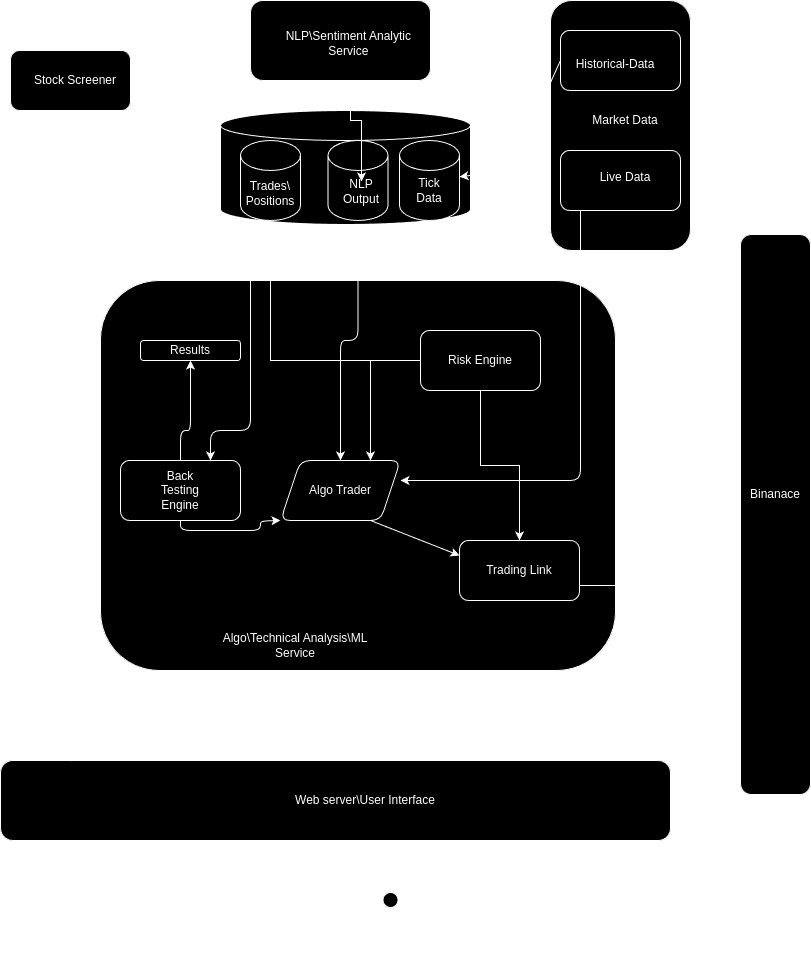

The diagram above was exported from draw.io. Its source (the exported page's mxGraphModel, read from the mxfile embedded in the PNG):
<mxGraphModel dx="1495" dy="857" grid="1" gridSize="10" guides="1" tooltips="1" connect="1" arrows="1" fold="1" page="1" pageScale="1" pageWidth="850" pageHeight="1100" background="#ffffff" math="0" shadow="0">
  <root>
    <mxCell id="0" />
    <mxCell id="1" parent="0" />
    <mxCell id="jDVds_39IgZBUno7D3Sx-9" value="" style="endArrow=classic;html=1;exitX=1;exitY=0.5;exitDx=0;exitDy=0;entryX=-0.011;entryY=0.613;entryDx=0;entryDy=0;entryPerimeter=0;labelBackgroundColor=none;fontColor=default;rounded=1;edgeStyle=orthogonalEdgeStyle;" parent="1" source="jDVds_39IgZBUno7D3Sx-4" target="jDVds_39IgZBUno7D3Sx-6" edge="1">
      <mxGeometry width="50" height="50" relative="1" as="geometry">
        <mxPoint x="150" y="120" as="sourcePoint" />
        <mxPoint x="250" y="120" as="targetPoint" />
      </mxGeometry>
    </mxCell>
    <mxCell id="jDVds_39IgZBUno7D3Sx-17" value="" style="group;labelBackgroundColor=none;rounded=1;" parent="1" vertex="1" connectable="0">
      <mxGeometry x="570" y="40" width="140" height="250" as="geometry" />
    </mxCell>
    <mxCell id="jDVds_39IgZBUno7D3Sx-11" value="" style="rounded=1;whiteSpace=wrap;html=1;labelBackgroundColor=none;" parent="jDVds_39IgZBUno7D3Sx-17" vertex="1">
      <mxGeometry width="140" height="250" as="geometry" />
    </mxCell>
    <mxCell id="jDVds_39IgZBUno7D3Sx-12" value="" style="rounded=1;whiteSpace=wrap;html=1;labelBackgroundColor=none;" parent="jDVds_39IgZBUno7D3Sx-17" vertex="1">
      <mxGeometry x="10" y="30" width="120" height="60" as="geometry" />
    </mxCell>
    <mxCell id="jDVds_39IgZBUno7D3Sx-13" value="" style="rounded=1;whiteSpace=wrap;html=1;labelBackgroundColor=none;" parent="jDVds_39IgZBUno7D3Sx-17" vertex="1">
      <mxGeometry x="10" y="150" width="120" height="60" as="geometry" />
    </mxCell>
    <mxCell id="jDVds_39IgZBUno7D3Sx-14" value="Live Data" style="text;html=1;strokeColor=none;fillColor=none;align=center;verticalAlign=middle;whiteSpace=wrap;rounded=1;labelBackgroundColor=none;" parent="jDVds_39IgZBUno7D3Sx-17" vertex="1">
      <mxGeometry x="40" y="167" width="70" height="20" as="geometry" />
    </mxCell>
    <mxCell id="jDVds_39IgZBUno7D3Sx-15" value="Historical-Data" style="text;html=1;strokeColor=none;fillColor=none;align=center;verticalAlign=middle;whiteSpace=wrap;rounded=1;labelBackgroundColor=none;" parent="jDVds_39IgZBUno7D3Sx-17" vertex="1">
      <mxGeometry x="20" y="54" width="90" height="20" as="geometry" />
    </mxCell>
    <mxCell id="jDVds_39IgZBUno7D3Sx-16" value="Market Data" style="text;html=1;strokeColor=none;fillColor=none;align=center;verticalAlign=middle;whiteSpace=wrap;rounded=1;labelBackgroundColor=none;" parent="jDVds_39IgZBUno7D3Sx-17" vertex="1">
      <mxGeometry x="40" y="110" width="70" height="20" as="geometry" />
    </mxCell>
    <mxCell id="jDVds_39IgZBUno7D3Sx-18" value="" style="group;labelBackgroundColor=none;rounded=1;" parent="1" vertex="1" connectable="0">
      <mxGeometry x="270" y="50" width="180" height="80" as="geometry" />
    </mxCell>
    <mxCell id="jDVds_39IgZBUno7D3Sx-6" value="" style="rounded=1;whiteSpace=wrap;html=1;labelBackgroundColor=none;" parent="jDVds_39IgZBUno7D3Sx-18" vertex="1">
      <mxGeometry y="-10" width="180" height="80" as="geometry" />
    </mxCell>
    <mxCell id="jDVds_39IgZBUno7D3Sx-7" value="NLP\Sentiment Analytic&amp;nbsp; Service&amp;nbsp;" style="text;html=1;strokeColor=none;fillColor=none;align=center;verticalAlign=middle;whiteSpace=wrap;rounded=1;labelBackgroundColor=none;" parent="jDVds_39IgZBUno7D3Sx-18" vertex="1">
      <mxGeometry x="30" y="10" width="140" height="45" as="geometry" />
    </mxCell>
    <mxCell id="jDVds_39IgZBUno7D3Sx-19" value="" style="group;labelBackgroundColor=none;rounded=1;" parent="1" vertex="1" connectable="0">
      <mxGeometry x="30" y="90" width="120" height="60" as="geometry" />
    </mxCell>
    <mxCell id="jDVds_39IgZBUno7D3Sx-4" value="" style="rounded=1;whiteSpace=wrap;html=1;labelBackgroundColor=none;" parent="jDVds_39IgZBUno7D3Sx-19" vertex="1">
      <mxGeometry width="120" height="60" as="geometry" />
    </mxCell>
    <mxCell id="jDVds_39IgZBUno7D3Sx-5" value="Stock Screener" style="text;html=1;strokeColor=none;fillColor=none;align=center;verticalAlign=middle;whiteSpace=wrap;rounded=1;labelBackgroundColor=none;" parent="jDVds_39IgZBUno7D3Sx-19" vertex="1">
      <mxGeometry x="20" y="20" width="90" height="20" as="geometry" />
    </mxCell>
    <mxCell id="jDVds_39IgZBUno7D3Sx-25" value="" style="endArrow=classic;html=1;exitX=0.539;exitY=1.038;exitDx=0;exitDy=0;entryX=0.5;entryY=0;entryDx=0;entryDy=0;exitPerimeter=0;labelBackgroundColor=none;fontColor=default;rounded=1;entryPerimeter=0;" parent="1" source="NH0mlyPk9cPhjJsdlx-7-1" target="jbDG1TBYUmQUTLuGAOxX-4" edge="1">
      <mxGeometry width="50" height="50" relative="1" as="geometry">
        <mxPoint x="480" y="570" as="sourcePoint" />
        <mxPoint x="530" y="520" as="targetPoint" />
      </mxGeometry>
    </mxCell>
    <mxCell id="jDVds_39IgZBUno7D3Sx-2" value="" style="rounded=1;whiteSpace=wrap;html=1;labelBackgroundColor=none;" parent="1" vertex="1">
      <mxGeometry x="120" y="320" width="515" height="390" as="geometry" />
    </mxCell>
    <mxCell id="jDVds_39IgZBUno7D3Sx-28" value="" style="group;labelBackgroundColor=none;rounded=1;" parent="1" vertex="1" connectable="0">
      <mxGeometry x="760" y="274" width="70" height="560" as="geometry" />
    </mxCell>
    <mxCell id="jDVds_39IgZBUno7D3Sx-26" value="" style="rounded=1;whiteSpace=wrap;html=1;labelBackgroundColor=none;" parent="jDVds_39IgZBUno7D3Sx-28" vertex="1">
      <mxGeometry width="70" height="560" as="geometry" />
    </mxCell>
    <mxCell id="jDVds_39IgZBUno7D3Sx-27" value="Binanace" style="text;html=1;strokeColor=none;fillColor=none;align=center;verticalAlign=middle;whiteSpace=wrap;rounded=1;labelBackgroundColor=none;" parent="jDVds_39IgZBUno7D3Sx-28" vertex="1">
      <mxGeometry x="15" y="200" width="40" height="120" as="geometry" />
    </mxCell>
    <mxCell id="jDVds_39IgZBUno7D3Sx-3" value="Algo\Technical Analysis\ML Service" style="text;html=1;strokeColor=none;fillColor=none;align=center;verticalAlign=middle;whiteSpace=wrap;rounded=1;labelBackgroundColor=none;" parent="1" vertex="1">
      <mxGeometry x="235" y="670" width="160" height="30" as="geometry" />
    </mxCell>
    <mxCell id="jDVds_39IgZBUno7D3Sx-29" value="" style="endArrow=classic;html=1;entryX=1;entryY=0.5;entryDx=0;entryDy=0;exitX=0.5;exitY=0;exitDx=0;exitDy=0;labelBackgroundColor=none;fontColor=default;rounded=1;" parent="1" source="jDVds_39IgZBUno7D3Sx-26" target="jDVds_39IgZBUno7D3Sx-11" edge="1">
      <mxGeometry width="50" height="50" relative="1" as="geometry">
        <mxPoint x="480" y="570" as="sourcePoint" />
        <mxPoint x="530" y="520" as="targetPoint" />
      </mxGeometry>
    </mxCell>
    <mxCell id="jDVds_39IgZBUno7D3Sx-37" value="" style="rounded=1;whiteSpace=wrap;html=1;labelBackgroundColor=none;" parent="1" vertex="1">
      <mxGeometry x="20" y="800" width="670" height="80" as="geometry" />
    </mxCell>
    <mxCell id="jDVds_39IgZBUno7D3Sx-38" value="Web server\User Interface" style="text;html=1;strokeColor=none;fillColor=none;align=center;verticalAlign=middle;whiteSpace=wrap;rounded=1;labelBackgroundColor=none;" parent="1" vertex="1">
      <mxGeometry x="280" y="830" width="210" height="20" as="geometry" />
    </mxCell>
    <mxCell id="jDVds_39IgZBUno7D3Sx-39" value="User" style="shape=umlActor;verticalLabelPosition=bottom;verticalAlign=top;html=1;outlineConnect=0;labelBackgroundColor=none;rounded=1;" parent="1" vertex="1">
      <mxGeometry x="395" y="932" width="30" height="60" as="geometry" />
    </mxCell>
    <mxCell id="jDVds_39IgZBUno7D3Sx-40" value="" style="endArrow=classic;startArrow=classic;html=1;exitX=0.5;exitY=0;exitDx=0;exitDy=0;exitPerimeter=0;labelBackgroundColor=none;fontColor=default;rounded=1;" parent="1" source="jDVds_39IgZBUno7D3Sx-39" edge="1">
      <mxGeometry width="50" height="50" relative="1" as="geometry">
        <mxPoint x="360" y="930" as="sourcePoint" />
        <mxPoint x="410" y="880" as="targetPoint" />
      </mxGeometry>
    </mxCell>
    <mxCell id="jDVds_39IgZBUno7D3Sx-41" value="" style="endArrow=classic;startArrow=classic;html=1;entryX=0.5;entryY=1;entryDx=0;entryDy=0;labelBackgroundColor=none;fontColor=default;rounded=1;exitX=0.5;exitY=0;exitDx=0;exitDy=0;edgeStyle=orthogonalEdgeStyle;" parent="1" source="jDVds_39IgZBUno7D3Sx-37" target="jDVds_39IgZBUno7D3Sx-2" edge="1">
      <mxGeometry width="50" height="50" relative="1" as="geometry">
        <mxPoint x="378" y="790" as="sourcePoint" />
        <mxPoint x="370" y="720" as="targetPoint" />
      </mxGeometry>
    </mxCell>
    <mxCell id="jDVds_39IgZBUno7D3Sx-43" value="" style="endArrow=classic;startArrow=classic;html=1;entryX=0.5;entryY=1;entryDx=0;entryDy=0;exitX=0.104;exitY=0.013;exitDx=0;exitDy=0;exitPerimeter=0;labelBackgroundColor=none;fontColor=default;rounded=1;" parent="1" source="jDVds_39IgZBUno7D3Sx-37" target="jDVds_39IgZBUno7D3Sx-4" edge="1">
      <mxGeometry width="50" height="50" relative="1" as="geometry">
        <mxPoint x="480" y="640" as="sourcePoint" />
        <mxPoint x="530" y="590" as="targetPoint" />
      </mxGeometry>
    </mxCell>
    <mxCell id="jDVds_39IgZBUno7D3Sx-45" value="Algo Trader" style="shape=parallelogram;perimeter=parallelogramPerimeter;whiteSpace=wrap;html=1;fixedSize=1;labelBackgroundColor=none;rounded=1;" parent="1" vertex="1">
      <mxGeometry x="300" y="500" width="120" height="60" as="geometry" />
    </mxCell>
    <mxCell id="jDVds_39IgZBUno7D3Sx-50" value="" style="endArrow=classic;html=1;labelBackgroundColor=none;fontColor=default;rounded=1;exitX=0.5;exitY=1;exitDx=0;exitDy=0;edgeStyle=orthogonalEdgeStyle;" parent="1" source="jDVds_39IgZBUno7D3Sx-32" edge="1">
      <mxGeometry width="50" height="50" relative="1" as="geometry">
        <mxPoint x="480" y="620" as="sourcePoint" />
        <mxPoint x="300" y="560" as="targetPoint" />
      </mxGeometry>
    </mxCell>
    <mxCell id="jDVds_39IgZBUno7D3Sx-53" value="Results" style="rounded=1;whiteSpace=wrap;html=1;labelBackgroundColor=none;" parent="1" vertex="1">
      <mxGeometry x="160" y="380" width="100" height="20" as="geometry" />
    </mxCell>
    <mxCell id="jDVds_39IgZBUno7D3Sx-54" value="Trading Link" style="rounded=1;whiteSpace=wrap;html=1;labelBackgroundColor=none;" parent="1" vertex="1">
      <mxGeometry x="479" y="580" width="120" height="60" as="geometry" />
    </mxCell>
    <mxCell id="jDVds_39IgZBUno7D3Sx-55" value="" style="endArrow=classic;html=1;exitX=0.5;exitY=0;exitDx=0;exitDy=0;entryX=0.5;entryY=1;entryDx=0;entryDy=0;labelBackgroundColor=none;fontColor=default;rounded=1;edgeStyle=orthogonalEdgeStyle;" parent="1" source="jDVds_39IgZBUno7D3Sx-32" target="jDVds_39IgZBUno7D3Sx-53" edge="1">
      <mxGeometry width="50" height="50" relative="1" as="geometry">
        <mxPoint x="480" y="620" as="sourcePoint" />
        <mxPoint x="530" y="570" as="targetPoint" />
        <Array as="points">
          <mxPoint x="200" y="470" />
          <mxPoint x="210" y="470" />
        </Array>
      </mxGeometry>
    </mxCell>
    <mxCell id="jDVds_39IgZBUno7D3Sx-58" value="" style="endArrow=classic;html=1;exitX=0.75;exitY=1;exitDx=0;exitDy=0;entryX=0;entryY=0.25;entryDx=0;entryDy=0;labelBackgroundColor=none;fontColor=default;rounded=1;" parent="1" source="jDVds_39IgZBUno7D3Sx-45" target="jDVds_39IgZBUno7D3Sx-54" edge="1">
      <mxGeometry width="50" height="50" relative="1" as="geometry">
        <mxPoint x="266.1538461538462" y="521.5384615384614" as="sourcePoint" />
        <mxPoint x="300" y="530" as="targetPoint" />
      </mxGeometry>
    </mxCell>
    <mxCell id="jDVds_39IgZBUno7D3Sx-61" value="" style="endArrow=classic;html=1;labelBackgroundColor=none;fontColor=default;rounded=1;edgeStyle=orthogonalEdgeStyle;" parent="1" source="jDVds_39IgZBUno7D3Sx-13" edge="1">
      <mxGeometry width="50" height="50" relative="1" as="geometry">
        <mxPoint x="420" y="495" as="sourcePoint" />
        <mxPoint x="420" y="520" as="targetPoint" />
        <Array as="points">
          <mxPoint x="600" y="520" />
        </Array>
      </mxGeometry>
    </mxCell>
    <mxCell id="jDVds_39IgZBUno7D3Sx-62" value="" style="endArrow=classic;html=1;exitX=1;exitY=0.75;exitDx=0;exitDy=0;entryX=-0.043;entryY=0.573;entryDx=0;entryDy=0;entryPerimeter=0;labelBackgroundColor=none;fontColor=default;rounded=1;edgeStyle=orthogonalEdgeStyle;" parent="1" source="jDVds_39IgZBUno7D3Sx-54" target="jDVds_39IgZBUno7D3Sx-26" edge="1">
      <mxGeometry width="50" height="50" relative="1" as="geometry">
        <mxPoint x="480" y="620" as="sourcePoint" />
        <mxPoint x="530" y="570" as="targetPoint" />
      </mxGeometry>
    </mxCell>
    <mxCell id="jbDG1TBYUmQUTLuGAOxX-3" value="" style="endArrow=classic;html=1;labelBackgroundColor=none;fontColor=default;rounded=1;exitX=0.5;exitY=1;exitDx=0;exitDy=0;exitPerimeter=0;edgeStyle=orthogonalEdgeStyle;entryX=0.75;entryY=0;entryDx=0;entryDy=0;" parent="1" source="jDVds_39IgZBUno7D3Sx-20" target="jDVds_39IgZBUno7D3Sx-32" edge="1">
      <mxGeometry width="50" height="50" relative="1" as="geometry">
        <mxPoint x="540" y="404.1666666666665" as="sourcePoint" />
        <mxPoint x="427.24137931034466" y="495" as="targetPoint" />
        <Array as="points">
          <mxPoint x="449" y="280" />
          <mxPoint x="270" y="280" />
          <mxPoint x="270" y="470" />
          <mxPoint x="230" y="470" />
        </Array>
      </mxGeometry>
    </mxCell>
    <mxCell id="jbDG1TBYUmQUTLuGAOxX-6" value="" style="endArrow=classic;html=1;exitX=0.5;exitY=1;exitDx=0;exitDy=0;exitPerimeter=0;labelBackgroundColor=none;fontColor=default;rounded=1;entryX=0.5;entryY=0;entryDx=0;entryDy=0;edgeStyle=orthogonalEdgeStyle;" parent="1" source="jbDG1TBYUmQUTLuGAOxX-4" target="jDVds_39IgZBUno7D3Sx-45" edge="1">
      <mxGeometry width="50" height="50" relative="1" as="geometry">
        <mxPoint x="367.02" y="163.03999999999996" as="sourcePoint" />
        <mxPoint x="406" y="343" as="targetPoint" />
      </mxGeometry>
    </mxCell>
    <mxCell id="NH0mlyPk9cPhjJsdlx-7-1" value="" style="shape=cylinder3;whiteSpace=wrap;html=1;boundedLbl=1;backgroundOutline=1;size=15;" vertex="1" parent="1">
      <mxGeometry x="240" y="150" width="250" height="114" as="geometry" />
    </mxCell>
    <mxCell id="jDVds_39IgZBUno7D3Sx-20" value="" style="shape=cylinder3;whiteSpace=wrap;html=1;boundedLbl=1;backgroundOutline=1;size=15;labelBackgroundColor=none;rounded=1;" parent="1" vertex="1">
      <mxGeometry x="419" y="180" width="60" height="80" as="geometry" />
    </mxCell>
    <mxCell id="jDVds_39IgZBUno7D3Sx-21" value="Tick Data" style="text;html=1;strokeColor=none;fillColor=none;align=center;verticalAlign=middle;whiteSpace=wrap;rounded=1;labelBackgroundColor=none;" parent="1" vertex="1">
      <mxGeometry x="429" y="220" width="40" height="20" as="geometry" />
    </mxCell>
    <mxCell id="jbDG1TBYUmQUTLuGAOxX-4" value="" style="shape=cylinder3;whiteSpace=wrap;html=1;boundedLbl=1;backgroundOutline=1;size=15;labelBackgroundColor=none;rounded=1;" parent="1" vertex="1">
      <mxGeometry x="347.5" y="180" width="60" height="80" as="geometry" />
    </mxCell>
    <mxCell id="jbDG1TBYUmQUTLuGAOxX-5" value="NLP Output" style="text;html=1;strokeColor=none;fillColor=none;align=center;verticalAlign=middle;whiteSpace=wrap;rounded=1;labelBackgroundColor=none;" parent="1" vertex="1">
      <mxGeometry x="360.5" y="221" width="40" height="20" as="geometry" />
    </mxCell>
    <mxCell id="jDVds_39IgZBUno7D3Sx-32" value="" style="rounded=1;whiteSpace=wrap;html=1;labelBackgroundColor=none;" parent="1" vertex="1">
      <mxGeometry x="140" y="500" width="120" height="60" as="geometry" />
    </mxCell>
    <mxCell id="jDVds_39IgZBUno7D3Sx-33" value="Back Testing Engine" style="text;html=1;strokeColor=none;fillColor=none;align=center;verticalAlign=middle;whiteSpace=wrap;rounded=1;labelBackgroundColor=none;" parent="1" vertex="1">
      <mxGeometry x="180" y="520" width="40" height="20" as="geometry" />
    </mxCell>
    <mxCell id="NH0mlyPk9cPhjJsdlx-7-5" value="" style="edgeStyle=orthogonalEdgeStyle;rounded=0;orthogonalLoop=1;jettySize=auto;html=1;exitX=0.5;exitY=1;exitDx=0;exitDy=0;" edge="1" parent="1" source="jDVds_39IgZBUno7D3Sx-6" target="jbDG1TBYUmQUTLuGAOxX-5">
      <mxGeometry relative="1" as="geometry">
        <Array as="points">
          <mxPoint x="370" y="120" />
          <mxPoint x="370" y="160" />
          <mxPoint x="381" y="160" />
        </Array>
      </mxGeometry>
    </mxCell>
    <mxCell id="jDVds_39IgZBUno7D3Sx-10" value="" style="endArrow=classic;html=1;exitX=0;exitY=0.5;exitDx=0;exitDy=0;labelBackgroundColor=none;fontColor=default;rounded=1;" parent="1" source="jDVds_39IgZBUno7D3Sx-12" target="jDVds_39IgZBUno7D3Sx-20" edge="1">
      <mxGeometry width="50" height="50" relative="1" as="geometry">
        <mxPoint x="480" y="590" as="sourcePoint" />
        <mxPoint x="530" y="540" as="targetPoint" />
        <Array as="points">
          <mxPoint x="530" y="210" />
        </Array>
      </mxGeometry>
    </mxCell>
    <mxCell id="NH0mlyPk9cPhjJsdlx-7-8" style="edgeStyle=orthogonalEdgeStyle;rounded=0;orthogonalLoop=1;jettySize=auto;html=1;entryX=0.5;entryY=0;entryDx=0;entryDy=0;" edge="1" parent="1" source="NH0mlyPk9cPhjJsdlx-7-7" target="jDVds_39IgZBUno7D3Sx-54">
      <mxGeometry relative="1" as="geometry" />
    </mxCell>
    <mxCell id="NH0mlyPk9cPhjJsdlx-7-11" style="edgeStyle=orthogonalEdgeStyle;rounded=0;orthogonalLoop=1;jettySize=auto;html=1;entryX=0.75;entryY=0;entryDx=0;entryDy=0;" edge="1" parent="1" source="NH0mlyPk9cPhjJsdlx-7-7" target="jDVds_39IgZBUno7D3Sx-45">
      <mxGeometry relative="1" as="geometry" />
    </mxCell>
    <mxCell id="NH0mlyPk9cPhjJsdlx-7-7" value="Risk Engine" style="rounded=1;whiteSpace=wrap;html=1;labelBackgroundColor=none;" vertex="1" parent="1">
      <mxGeometry x="440" y="370" width="120" height="60" as="geometry" />
    </mxCell>
    <mxCell id="NH0mlyPk9cPhjJsdlx-7-9" value="Trades\&lt;br&gt;Positions" style="shape=cylinder3;whiteSpace=wrap;html=1;boundedLbl=1;backgroundOutline=1;size=15;labelBackgroundColor=none;rounded=1;" vertex="1" parent="1">
      <mxGeometry x="260" y="180" width="60" height="80" as="geometry" />
    </mxCell>
    <mxCell id="NH0mlyPk9cPhjJsdlx-7-10" style="edgeStyle=orthogonalEdgeStyle;rounded=0;orthogonalLoop=1;jettySize=auto;html=1;entryX=0.5;entryY=1;entryDx=0;entryDy=0;entryPerimeter=0;" edge="1" parent="1" source="NH0mlyPk9cPhjJsdlx-7-7" target="NH0mlyPk9cPhjJsdlx-7-9">
      <mxGeometry relative="1" as="geometry" />
    </mxCell>
  </root>
</mxGraphModel>